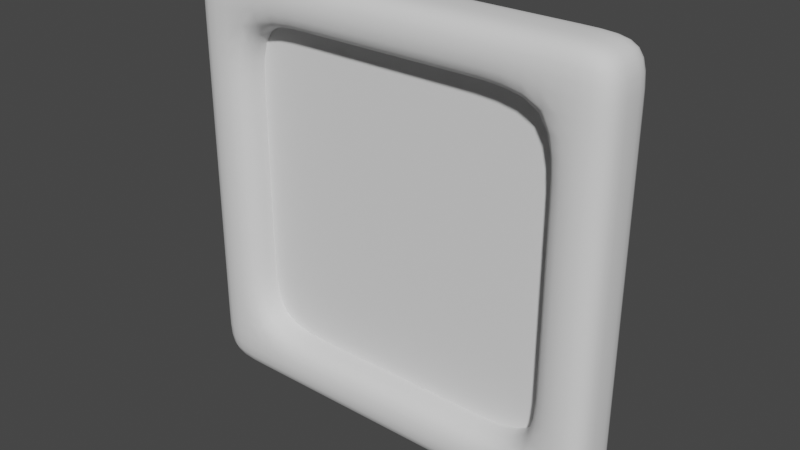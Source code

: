 # Source: Info_Box.blend  (saved by Blender 3.1.7; exported with 4.5.12 LTS)
import bpy
from mathutils import Matrix  # noqa: F401  (used for matrix-valued properties, if any)

bpy.ops.wm.read_factory_settings(use_empty=True)
scene = bpy.context.scene
scene.name = 'Scene'

# ---- collections
col_collection = bpy.data.collections.new('Collection'); scene.collection.children.link(col_collection)

# ---- world
world_world = bpy.data.worlds.new('World'); scene.world = world_world
world_world.use_nodes = True; world_world.node_tree.nodes.clear()
_N = world_world.node_tree.nodes; _L = world_world.node_tree.links
n0 = _N.new('ShaderNodeOutputWorld'); n0.name = 'World Output'; n0.location = (300, 300)
n1 = _N.new('ShaderNodeBackground'); n1.name = 'Background'; n1.location = (10, 300)
n1.inputs[0].default_value = (0.05088, 0.05088, 0.05088, 1.0)
_L.new(n1.outputs[0], n0.inputs[0])
n0.is_active_output = True
world_world.color = (0.05088, 0.05088, 0.05088)
world_world.use_sun_shadow = False
world_world.sun_shadow_jitter_overblur = 0.0

# ---- meshes
me_cube = bpy.data.meshes.new('Cube')
me_cube.from_pydata([(-1.147, -7.267, 7.141), (1.147, -7.267, 7.141), (-1.147, 0.0, 7.141), (1.147, 0.0, 7.141), (0.0, -7.267, 7.141), (0.0, 0.0, 7.141), (-1.147, -7.267, 0.0), (1.147, -7.267, 0.0), (0.0, -7.267, 0.0), (-1.147, -5.471, 7.141), (1.147, -5.471, 7.141), (0.0, -5.471, 7.141), (-1.147, -5.472, 0.0), (1.147, -5.472, 0.0), (1.147, -7.267, 5.454), (1.147, 0.0, 5.453), (-1.147, 0.0, 5.453), (0.0, -7.267, 5.454), (-1.147, -7.267, 5.454), (1.147, -5.472, 5.453), (-1.147, -5.472, 5.453), (0.0, -5.472, 5.453), (0.0, -5.472, 0.0), (0.0, 0.0, 5.453), (0.0, -2.736, 7.141), (-1.147, -2.736, 7.141), (-1.147, -2.736, 5.453), (1.147, -2.736, 7.141), (1.147, -2.736, 5.453), (0.0, -2.736, 5.453), (-1.147, -7.267, 2.727), (1.147, -7.267, 2.727), (0.0, -7.267, 2.727), (1.147, -5.472, 2.726), (-1.147, -5.472, 2.726), (0.0, -5.472, 2.726)], [], [(11, 4, 1, 10), (9, 0, 4, 11), (31, 32, 8, 7), (29, 21, 20, 26), (32, 30, 6, 8), (33, 31, 7, 13), (30, 34, 12, 6), (25, 9, 11, 24), (24, 11, 10, 27), (0, 9, 20, 18), (27, 10, 19, 28), (10, 1, 14, 19), (4, 0, 18, 17), (25, 2, 16, 26), (1, 4, 17, 14), (34, 35, 22, 12), (35, 21, 19, 33), (28, 29, 23, 15), (19, 21, 29, 28), (9, 25, 26, 20), (3, 27, 28, 15), (5, 24, 27, 3), (2, 25, 24, 5), (23, 29, 26, 16), (22, 35, 33, 13), (20, 21, 35, 34), (18, 20, 34, 30), (19, 14, 31, 33), (17, 18, 30, 32), (14, 17, 32, 31)])
me_cube.polygons.foreach_set('use_smooth', [True] * 30)
_uv = me_cube.uv_layers.new(name='UVMap')
_uv.uv.foreach_set('vector', [0.25, 0.6875, 0.25, 0.75, 0.375, 0.75, 0.375, 0.6875, 0.125, 0.6875, 0.125, 0.75, 0.25, 0.75, 0.25, 0.6875, 0.4688, 0.75, 0.4688, 0.875, 0.5, 0.875, 0.5, 0.75, 0.4375, 0.375, 0.4375, 0.375, 0.4375, 0.0625, 0.4375, 0.09375, 0.4688, 0.875, 0.4688, 1.0, 0.5, 1.0, 0.5, 0.875, 0.4688, 0.6875, 0.4688, 0.75, 0.5, 0.75, 0.5, 0.6875, 0.4688, 0.0, 0.4688, 0.0625, 0.5, 0.0625, 0.5, 0.0, 0.125, 0.6562, 0.125, 0.6875, 0.25, 0.6875, 0.25, 0.6562, 0.25, 0.6562, 0.25, 0.6875, 0.375, 0.6875, 0.375, 0.6562, 0.375, 0.0, 0.375, 0.0625, 0.4375, 0.0625, 0.4375, 0.0, 0.375, 0.6562, 0.375, 0.6875, 0.4375, 0.6875, 0.4375, 0.6562, 0.375, 0.6875, 0.375, 0.75, 0.4375, 0.75, 0.4375, 0.6875, 0.375, 0.875, 0.375, 1.0, 0.4375, 1.0, 0.4375, 0.875, 0.375, 0.09375, 0.375, 0.125, 0.4375, 0.125, 0.4375, 0.09375, 0.375, 0.75, 0.375, 0.875, 0.4375, 0.875, 0.4375, 0.75, 0.4688, 0.0625, 0.4688, 0.375, 0.5, 0.375, 0.5, 0.0625, 0.4688, 0.375, 0.4375, 0.375, 0.4375, 0.6875, 0.4688, 0.6875, 0.4375, 0.6562, 0.4375, 0.375, 0.4375, 0.375, 0.4375, 0.625, 0.4375, 0.6875, 0.4375, 0.375, 0.4375, 0.375, 0.4375, 0.6562, 0.375, 0.0625, 0.375, 0.09375, 0.4375, 0.09375, 0.4375, 0.0625, 0.375, 0.625, 0.375, 0.6562, 0.4375, 0.6562, 0.4375, 0.625, 0.25, 0.625, 0.25, 0.6562, 0.375, 0.6562, 0.375, 0.625, 0.125, 0.625, 0.125, 0.6562, 0.25, 0.6562, 0.25, 0.625, 0.4375, 0.375, 0.4375, 0.375, 0.4375, 0.09375, 0.4375, 0.125, 0.5, 0.375, 0.4688, 0.375, 0.4688, 0.6875, 0.5, 0.6875, 0.4375, 0.0625, 0.4375, 0.375, 0.4688, 0.375, 0.4688, 0.0625, 0.4375, 0.0, 0.4375, 0.0625, 0.4688, 0.0625, 0.4688, 0.0, 0.4375, 0.6875, 0.4375, 0.75, 0.4688, 0.75, 0.4688, 0.6875, 0.4375, 0.875, 0.4375, 1.0, 0.4688, 1.0, 0.4688, 0.875, 0.4375, 0.75, 0.4375, 0.875, 0.4688, 0.875, 0.4688, 0.75])
me_cube.use_remesh_fix_poles = True
me_cube.use_remesh_preserve_attributes = False
me_cube.update()
me_cube_001 = bpy.data.meshes.new('Cube.001')
me_cube_001.from_pydata([(-0.06596, -5.652, -5.652), (-0.06596, -5.652, 5.652), (-0.06596, 5.652, -5.652), (-0.06596, 5.652, 5.652), (0.05878, -5.652, -5.652), (0.05878, -5.652, 5.652), (0.05878, 5.652, -5.652), (0.05878, 5.652, 5.652)], [], [(0, 1, 3, 2), (2, 3, 7, 6), (6, 7, 5, 4), (4, 5, 1, 0), (2, 6, 4, 0), (7, 3, 1, 5)])
_uv = me_cube_001.uv_layers.new(name='UVMap')
_uv.uv.foreach_set('vector', [0.375, 0.0, 0.625, 0.0, 0.625, 0.25, 0.375, 0.25, 0.375, 0.25, 0.625, 0.25, 0.625, 0.5, 0.375, 0.5, 0.375, 0.5, 0.625, 0.5, 0.625, 0.75, 0.375, 0.75, 0.375, 0.75, 0.625, 0.75, 0.625, 1.0, 0.375, 1.0, 0.125, 0.5, 0.375, 0.5, 0.375, 0.75, 0.125, 0.75, 0.625, 0.5, 0.875, 0.5, 0.875, 0.75, 0.625, 0.75])
me_cube_001.use_remesh_fix_poles = True
me_cube_001.use_remesh_preserve_attributes = False
me_cube_001.update()

# ---- objects
ob_cube = bpy.data.objects.new('Cube', me_cube)
ob_cube_001 = bpy.data.objects.new('Cube.001', me_cube_001)

# ---- transforms, parenting, visibility, modifiers, constraints
ob_cube.location = (0.0, 0.0, 0.0)
ob_cube.rotation_euler = (-0.0, 3.142, 1.571)
_m = ob_cube.modifiers.new('Subdivision', 'SUBSURF')
_m.levels = 2
_m = ob_cube.modifiers.new('Mirror', 'MIRROR')
_m.use_axis = (False, True, True)
ob_cube_001.location = (0.0, 0.0, 0.0)
ob_cube_001.rotation_euler = (-0.0, 3.142, 1.571)
ob_cube_001.scale = (0.9778, 0.9778, 0.9778)

# ---- collection membership
col_collection.objects.link(ob_cube)
col_collection.objects.link(ob_cube_001)

# ---- scene / render settings (as saved in the file)
scene.frame_start = 1; scene.frame_end = 250; scene.frame_set(1)
scene.render.engine = 'BLENDER_EEVEE_NEXT'
scene.cycles.sampling_pattern = 'TABULATED_SOBOL'
scene.cycles.use_light_tree = False
scene.view_settings.view_transform = 'Filmic'
bpy.context.view_layer.update()

# ---- added for rendering (the .blend has no active camera and no usable light): camera, sun
cam_auto = bpy.data.cameras.new('AutoCamera')
cam_auto.lens = 50.0
cam_auto.sensor_width = 36.0
cam_auto.clip_end = 1000.0
ob_auto_camera = bpy.data.objects.new('AutoCamera', cam_auto)
scene.collection.objects.link(ob_auto_camera)
ob_auto_camera.location = (18.9662, -22.7595, 15.173)
ob_auto_camera.rotation_euler = (1.09748, -7.21219e-08, 0.694738)
scene.camera = ob_auto_camera
light_auto_sun = bpy.data.lights.new('AutoSun', 'SUN')
light_auto_sun.energy = 3.0
light_auto_sun.angle = 0.0523599
ob_auto_sun = bpy.data.objects.new('AutoSun', light_auto_sun)
scene.collection.objects.link(ob_auto_sun)
ob_auto_sun.rotation_euler = (0.872665, 0.174533, 0.523599)
bpy.context.view_layer.update()
